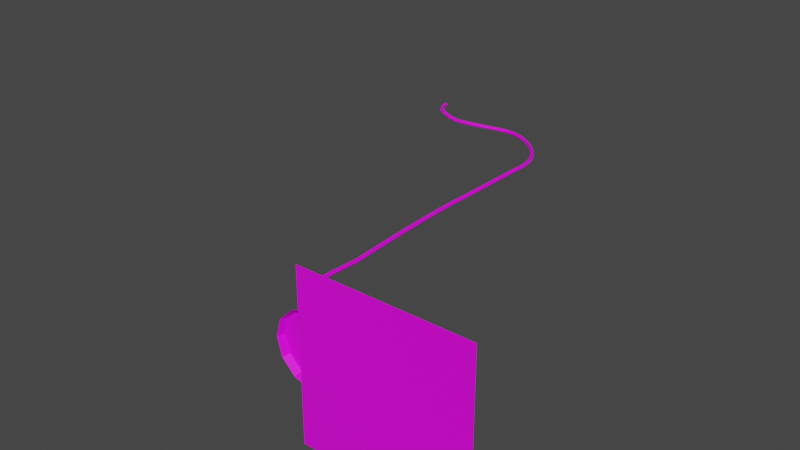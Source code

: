 # Source: SmallLifterController.blend  (saved by Blender 3.4.6; exported with 4.5.12 LTS)
import bpy
from mathutils import Matrix  # noqa: F401  (used for matrix-valued properties, if any)

bpy.ops.wm.read_factory_settings(use_empty=True)
scene = bpy.context.scene
scene.name = 'Scene'

# ---- collections
col_collection = bpy.data.collections.new('Collection'); scene.collection.children.link(col_collection)

# ---- images (referenced by path relative to the original .blend; pixels are not part of the script)
import os
ASSET_DIR = os.environ.get("B2B_ASSET_DIR", "")  # directory of the original .blend (textures are referenced by path, not embedded)
HERE = os.path.dirname(os.path.abspath(__file__))  # packed textures are extracted next to this script under _unpacked/

def load_image(name, relpath, width, height, colorspace="sRGB"):
    """Load a texture the original file referenced (path relative to the .blend, or extracted next to this script)."""
    p = next((c for c in (os.path.join(HERE, relpath), os.path.join(ASSET_DIR, relpath)) if relpath and os.path.exists(c)), "")
    if p:
        img = bpy.data.images.load(p, check_existing=True)
        img.name = name
    else:  # same state as the original file: an image datablock whose file is absent (Cycles renders it pink)
        img = bpy.data.images.new(name, width, height)
        img.source = "FILE"
        img.filepath = "//" + (relpath or name)
    img.colorspace_settings.name = colorspace
    return img
img_colorpalete_duel_32x_png_001 = load_image('colorPalete_duel-32x.png.001', 'Colors/colorPalete_duel-32x.png', 1024, 1024, 'sRGB')

# ---- materials (node trees are filled in below, after node groups)
mat_materialmap = bpy.data.materials.new('MaterialMap')
mat_materialmap.alpha_threshold = 0.0
mat_materialmap.use_transparent_shadow = False
mat_materialmap.roughness = 0.5
mat_materialmap.line_color = (0.0, 0.0, 0.0, 1.0)

# ---- node groups
ng_auto_smooth = bpy.data.node_groups.new('Auto Smooth', 'GeometryNodeTree')
_s = ng_auto_smooth.interface.new_socket(name='Geometry', in_out='OUTPUT', socket_type='NodeSocketGeometry')
_s = ng_auto_smooth.interface.new_socket(name='Geometry', in_out='INPUT', socket_type='NodeSocketGeometry')
_s = ng_auto_smooth.interface.new_socket(name='Angle', in_out='INPUT', socket_type='NodeSocketFloat')
_s.subtype = 'ANGLE'
_s.min_value = 0.0
_s.max_value = 3.142
ng_auto_smooth.is_modifier = True
_N = ng_auto_smooth.nodes; _L = ng_auto_smooth.links
n0 = _N.new('NodeGroupOutput'); n0.name = 'Group Output'; n0.location = (480, -100)
n1 = _N.new('NodeGroupInput'); n1.name = 'Group Input'; n1.location = (-420, -300)
n2 = _N.new('NodeGroupInput'); n2.name = 'Group Input.001'; n2.location = (-60, -100)
n3 = _N.new('GeometryNodeSetShadeSmooth'); n3.name = 'Set Shade Smooth'; n3.location = (120, -100)
n3.domain = 'EDGE'
n4 = _N.new('GeometryNodeSetShadeSmooth'); n4.name = 'Set Shade Smooth.001'; n4.location = (300, -100)
n5 = _N.new('GeometryNodeInputMeshEdgeAngle'); n5.name = 'Edge Angle'; n5.location = (-420, -220)
n6 = _N.new('GeometryNodeInputEdgeSmooth'); n6.name = 'Is Edge Smooth'; n6.location = (-60, -160)
n7 = _N.new('GeometryNodeInputShadeSmooth'); n7.name = 'Is Face Smooth'; n7.location = (-240, -340)
n8 = _N.new('FunctionNodeBooleanMath'); n8.name = 'Boolean Math'; n8.location = (-60, -220)
n9 = _N.new('FunctionNodeCompare'); n9.name = 'Compare'; n9.location = (-240, -180)
n9.operation = 'LESS_EQUAL'
_L.new(n5.outputs[0], n9.inputs[0])
_L.new(n4.outputs[0], n0.inputs[0])
_L.new(n1.outputs[1], n9.inputs[1])
_L.new(n9.outputs[0], n8.inputs[0])
_L.new(n7.outputs[0], n8.inputs[1])
_L.new(n2.outputs[0], n3.inputs[0])
_L.new(n6.outputs[0], n3.inputs[1])
_L.new(n3.outputs[0], n4.inputs[0])
_L.new(n8.outputs[0], n3.inputs[2])
n0.is_active_output = True

# ---- material node trees
mat_materialmap.use_nodes = True; mat_materialmap.node_tree.nodes.clear()
_N = mat_materialmap.node_tree.nodes; _L = mat_materialmap.node_tree.links
n0 = _N.new('ShaderNodeOutputMaterial'); n0.name = 'Material Output'; n0.location = (300, 300)
n1 = _N.new('ShaderNodeBsdfPrincipled'); n1.name = 'Principled BSDF'; n1.location = (10, 300)
n1.distribution = 'GGX'
n1.subsurface_method = 'RANDOM_WALK_SKIN'
n1.inputs[3].default_value = 1.45
n1.inputs[27].default_value = (0.0, 0.0, 0.0, 1.0)
n1.inputs[28].default_value = 1.0
n2 = _N.new('ShaderNodeTexImage'); n2.name = 'Image Texture'; n2.location = (-446, 282)
n2.image = img_colorpalete_duel_32x_png_001
_L.new(n1.outputs[0], n0.inputs[0])
_L.new(n2.outputs[0], n1.inputs[0])
n0.is_active_output = True

# ---- world
world_world = bpy.data.worlds.new('World'); scene.world = world_world
world_world.use_nodes = True; world_world.node_tree.nodes.clear()
_N = world_world.node_tree.nodes; _L = world_world.node_tree.links
n0 = _N.new('ShaderNodeOutputWorld'); n0.name = 'World Output'; n0.location = (300, 300)
n1 = _N.new('ShaderNodeBackground'); n1.name = 'Background'; n1.location = (10, 300)
n1.inputs[0].default_value = (0.05088, 0.05088, 0.05088, 1.0)
_L.new(n1.outputs[0], n0.inputs[0])
n0.is_active_output = True
world_world.color = (0.05088, 0.05088, 0.05088)
world_world.use_sun_shadow = False
world_world.sun_shadow_jitter_overblur = 0.0

# ---- meshes
me_cube_115 = bpy.data.meshes.new('Cube.115')
me_cube_115.from_pydata([(2.98e-08, 0.3855, 0.0), (0.03311, 0.3421, 0.03178), (0.7711, 0.3855, 0.0), (0.7174, 0.3421, 0.03178), (-2.98e-08, -0.3855, 0.0), (0.03311, -0.3421, 0.03178), (0.7711, -0.3855, 0.0), (0.7174, -0.3421, 0.03178), (0.2267, -0.08576, 0.02026), (0.2304, -0.0836, 0.02026), (0.2877, -0.1467, 0.02026), (0.2916, -0.1448, 0.02026), (0.3786, -0.171, 0.02026), (0.3752, -0.1672, 0.02026), (0.4604, -0.1491, 0.02026), (0.4588, -0.1448, 0.02026), (0.5238, -0.08576, 0.02026), (0.52, -0.0836, 0.02026), (0.5424, -2.786e-08, 0.02026), (0.5468, -1.664e-08, 0.02026), (0.208, -2.872e-08, 0.02026), (0.2037, -1.608e-08, 0.02026), (0.2304, 0.0836, 0.02026), (0.2267, 0.08576, 0.02026), (0.2916, 0.1448, 0.02026), (0.29, 0.1491, 0.02026), (0.3752, 0.1672, 0.02026), (0.3719, 0.171, 0.02026), (0.4588, 0.1448, 0.02026), (0.4628, 0.1467, 0.02026), (0.52, 0.0836, 0.02026), (0.5238, 0.08576, 0.02026), (0.5732, 5.655e-08, 0.0282), (0.5468, -1.664e-08, 0.02837), (0.5238, -0.08576, 0.02837), (0.5466, -0.09896, 0.0282), (0.4604, -0.1491, 0.02837), (0.4736, -0.172, 0.0282), (0.3786, -0.171, 0.02837), (0.3789, -0.1974, 0.0282), (0.2743, -0.1694, 0.0282), (0.2877, -0.1467, 0.02837), (0.2267, -0.08576, 0.02837), (0.2038, -0.09896, 0.0282), (0.2037, -1.608e-08, 0.02837), (0.1773, 5.953e-08, 0.0282), (0.2267, 0.08576, 0.02837), (0.2038, 0.09896, 0.0282), (0.29, 0.1491, 0.02837), (0.2769, 0.172, 0.0282), (0.3719, 0.171, 0.02837), (0.3715, 0.1974, 0.0282), (0.4762, 0.1694, 0.0282), (0.4628, 0.1467, 0.02837), (0.5466, 0.09896, 0.0282), (0.5238, 0.08576, 0.02837), (0.5466, -0.09896, 0.03176), (0.5732, 5.655e-08, 0.03176), (0.4736, -0.172, 0.03176), (0.3789, -0.1974, 0.03176), (0.2743, -0.1694, 0.03176), (0.2038, -0.09896, 0.03176), (0.1773, 5.953e-08, 0.03176), (0.2038, 0.09896, 0.03176), (0.2769, 0.172, 0.03176), (0.3715, 0.1974, 0.03176), (0.4762, 0.1694, 0.03176), (0.5466, 0.09896, 0.03176), (0.1317, 0.3421, 0.03178), (0.1317, -0.3421, 0.03178), (0.1111, -0.3855, 0.0), (0.1111, 0.3855, 0.0), (0.05463, 0.3506, 0.001688), (0.05463, 0.1741, 0.001688), (0.1102, 0.3506, 0.001688), (0.1102, 0.1741, 0.001688), (0.1102, 0.1741, 0.03669), (0.05463, 0.1741, 0.03669), (0.05463, 0.3506, 0.06134), (0.1102, 0.3506, 0.06134), (0.05463, 0.2624, 0.001688), (0.1102, 0.2624, 0.001688), (0.05463, 0.2624, 0.06134), (0.1102, 0.2624, 0.06134)], [], [(0, 1, 68, 71), (2, 3, 7, 6), (6, 7, 69, 70), (4, 5, 1, 0), (2, 6, 70, 71), (18, 17, 16, 19), (42, 41, 10, 8), (33, 55, 31, 19), (48, 46, 23, 25), (38, 36, 14, 12), (36, 34, 16, 14), (53, 50, 27, 29), (7, 39, 40, 43, 45, 47, 49, 51, 68, 69), (46, 44, 21, 23), (17, 15, 14, 16), (15, 13, 12, 14), (13, 11, 10, 12), (11, 9, 8, 10), (9, 20, 21, 8), (20, 22, 23, 21), (22, 24, 25, 23), (24, 26, 27, 25), (26, 28, 29, 27), (28, 30, 31, 29), (30, 18, 19, 31), (44, 42, 8, 21), (55, 53, 29, 31), (41, 38, 12, 10), (50, 48, 25, 27), (49, 47, 63, 64), (39, 37, 58, 59), (53, 55, 67, 66), (42, 44, 62, 61), (52, 51, 65, 66), (43, 40, 60, 61), (46, 48, 64, 63), (36, 38, 59, 58), (47, 45, 62, 63), (37, 35, 56, 58), (66, 65, 50, 53), (34, 33, 19, 16), (58, 56, 34, 36), (38, 41, 60, 59), (61, 60, 41, 42), (63, 62, 44, 46), (65, 64, 48, 50), (57, 67, 55, 33), (35, 32, 57, 56), (45, 43, 61, 62), (54, 52, 66, 67), (40, 39, 59, 60), (51, 49, 64, 65), (32, 54, 67, 57), (69, 68, 1, 5), (68, 51, 52, 54, 32, 35, 37, 39, 7, 3), (71, 70, 4, 0), (70, 69, 5, 4), (71, 68, 3, 2), (81, 80, 72, 74), (83, 79, 78, 82), (74, 72, 78, 79), (73, 75, 76, 77), (81, 74, 79, 83), (80, 73, 77, 82), (72, 80, 82, 78), (75, 81, 83, 76), (76, 83, 82, 77), (75, 73, 80, 81), (33, 34, 56, 57)])
_uv = me_cube_115.uv_layers.new(name='UVMap')
_uv.uv.foreach_set('vector', [0.002983, 0.4245, 0.002983, 0.4245, 0.003448, 0.4245, 0.003447, 0.4245, 0.002983, 0.4245, 0.002983, 0.4245, 0.006216, 0.4245, 0.006216, 0.4245, 0.002983, 0.4245, 0.002983, 0.4245, 0.005742, 0.4245, 0.005742, 0.4245, 0.002983, 0.4245, 0.002983, 0.4245, 0.006216, 0.4245, 0.006216, 0.4245, 0.8369, 0.4245, 0.8369, 0.4245, 0.1206, 0.4245, 0.1206, 0.4245, 0.004703, 0.4245, 0.004916, 0.4245, 0.004901, 0.4245, 0.004682, 0.4245, 0.3391, 0.4654, 0.3391, 0.4654, 0.3391, 0.4654, 0.3391, 0.4654, 0.339, 0.4654, 0.339, 0.4654, 0.339, 0.4654, 0.339, 0.4654, 0.3391, 0.4654, 0.3391, 0.4654, 0.3391, 0.4654, 0.3391, 0.4654, 0.339, 0.4654, 0.339, 0.4654, 0.339, 0.4654, 0.339, 0.4654, 0.339, 0.4654, 0.3391, 0.4654, 0.3391, 0.4654, 0.339, 0.4654, 0.3391, 0.4654, 0.3391, 0.4654, 0.3391, 0.4654, 0.3391, 0.4654, 0.002983, 0.4245, 0.004602, 0.4245, 0.005053, 0.4245, 0.005356, 0.4245, 0.005471, 0.4245, 0.005356, 0.4245, 0.005042, 0.4245, 0.004634, 0.4245, 0.005781, 0.4245, 0.005781, 0.4245, 0.3391, 0.4654, 0.3391, 0.4654, 0.3391, 0.4654, 0.3391, 0.4654, 0.004916, 0.4245, 0.005285, 0.4245, 0.005283, 0.4245, 0.004901, 0.4245, 0.005285, 0.4245, 0.005712, 0.4245, 0.005701, 0.4245, 0.005283, 0.4245, 0.005712, 0.4245, 0.006081, 0.4245, 0.006103, 0.4245, 0.005701, 0.4245, 0.006081, 0.4245, 0.006294, 0.4245, 0.006315, 0.4245, 0.006103, 0.4245, 0.006294, 0.4245, 0.006294, 0.4245, 0.006315, 0.4245, 0.006315, 0.4245, 0.006294, 0.4245, 0.006081, 0.4245, 0.006096, 0.4245, 0.006315, 0.4245, 0.006081, 0.4245, 0.005712, 0.4245, 0.005714, 0.4245, 0.006096, 0.4245, 0.005712, 0.4245, 0.005286, 0.4245, 0.005296, 0.4245, 0.005714, 0.4245, 0.005286, 0.4245, 0.004916, 0.4245, 0.004895, 0.4245, 0.005296, 0.4245, 0.004916, 0.4245, 0.004703, 0.4245, 0.004682, 0.4245, 0.004895, 0.4245, 0.004703, 0.4245, 0.004703, 0.4245, 0.004682, 0.4245, 0.004682, 0.4245, 0.3391, 0.4654, 0.3391, 0.4654, 0.3391, 0.4654, 0.3391, 0.4654, 0.339, 0.4654, 0.3391, 0.4654, 0.3391, 0.4654, 0.339, 0.4654, 0.339, 0.4654, 0.339, 0.4654, 0.339, 0.4654, 0.339, 0.4654, 0.3391, 0.4654, 0.3391, 0.4654, 0.3391, 0.4654, 0.3391, 0.4654, 0.3391, 0.4672, 0.339, 0.4672, 0.3389, 0.4672, 0.3389, 0.4672, 0.3391, 0.4672, 0.3391, 0.4672, 0.3389, 0.4672, 0.3389, 0.4672, 0.3391, 0.4654, 0.339, 0.4654, 0.339, 0.4672, 0.339, 0.4672, 0.3391, 0.4654, 0.3391, 0.4654, 0.3391, 0.4672, 0.3391, 0.4672, 0.339, 0.4672, 0.3391, 0.4672, 0.3389, 0.4672, 0.3389, 0.4672, 0.3392, 0.4672, 0.3392, 0.4672, 0.339, 0.4672, 0.339, 0.4672, 0.3391, 0.4654, 0.3391, 0.4654, 0.339, 0.4672, 0.3391, 0.4672, 0.339, 0.4654, 0.339, 0.4654, 0.339, 0.4672, 0.339, 0.4672, 0.3392, 0.4672, 0.3392, 0.4672, 0.339, 0.4672, 0.339, 0.4672, 0.3391, 0.4672, 0.339, 0.4672, 0.3389, 0.4672, 0.3389, 0.4672, 0.339, 0.4672, 0.339, 0.4672, 0.3391, 0.4654, 0.3391, 0.4654, 0.339, 0.4654, 0.339, 0.4654, 0.339, 0.4654, 0.339, 0.4654, 0.339, 0.4672, 0.339, 0.4672, 0.3391, 0.4654, 0.339, 0.4654, 0.339, 0.4654, 0.339, 0.4654, 0.3391, 0.4672, 0.339, 0.4672, 0.3391, 0.4672, 0.3391, 0.4672, 0.3391, 0.4654, 0.3391, 0.4654, 0.3391, 0.4672, 0.3391, 0.4672, 0.3391, 0.4654, 0.3391, 0.4654, 0.339, 0.4672, 0.339, 0.4672, 0.3391, 0.4654, 0.3391, 0.4654, 0.339, 0.4672, 0.339, 0.4672, 0.339, 0.4654, 0.339, 0.4654, 0.3392, 0.4672, 0.3392, 0.4672, 0.339, 0.4672, 0.339, 0.4672, 0.3392, 0.4672, 0.3392, 0.4672, 0.339, 0.4672, 0.339, 0.4672, 0.3392, 0.4672, 0.3392, 0.4672, 0.339, 0.4672, 0.339, 0.4672, 0.339, 0.4672, 0.3391, 0.4672, 0.3389, 0.4672, 0.3389, 0.4672, 0.3391, 0.4672, 0.3391, 0.4672, 0.3389, 0.4672, 0.3389, 0.4672, 0.3392, 0.4672, 0.3392, 0.4672, 0.339, 0.4672, 0.339, 0.4672, 0.005781, 0.4245, 0.005781, 0.4245, 0.006252, 0.4245, 0.006252, 0.4245, 0.005781, 0.4245, 0.004634, 0.4245, 0.004182, 0.4245, 0.003879, 0.4245, 0.003764, 0.4245, 0.003879, 0.4245, 0.004194, 0.4245, 0.004602, 0.4245, 0.002983, 0.4245, 0.002983, 0.4245, 0.1206, 0.4245, 0.1206, 0.4245, 0.0, 0.4245, 0.0, 0.4245, 0.005742, 0.4245, 0.005742, 0.4245, 0.006207, 0.4245, 0.006207, 0.4245, 0.003447, 0.4245, 0.003448, 0.4245, 0.006207, 0.4245, 0.006207, 0.4245, 0.004238, 0.4281, 0.004238, 0.4281, 0.003817, 0.4281, 0.003817, 0.4281, 0.004082, 0.4281, 0.004082, 0.4281, 0.003817, 0.4281, 0.003817, 0.4281, 0.004344, 0.4281, 0.004082, 0.4281, 0.004082, 0.4281, 0.004344, 0.4281, 0.004606, 0.4281, 0.004344, 0.4281, 0.004344, 0.4281, 0.004606, 0.4281, 0.004234, 0.4281, 0.003817, 0.4281, 0.003817, 0.4281, 0.004234, 0.4281, 0.0034, 0.4281, 0.002983, 0.4281, 0.002983, 0.4281, 0.0034, 0.4281, 0.003817, 0.4281, 0.0034, 0.4281, 0.0034, 0.4281, 0.003817, 0.4281, 0.00465, 0.4281, 0.004234, 0.4281, 0.004234, 0.4281, 0.00465, 0.4281, 0.004082, 0.4281, 0.004082, 0.4281, 0.003817, 0.4281, 0.003817, 0.4281, 0.00466, 0.4281, 0.00466, 0.4281, 0.004238, 0.4281, 0.004238, 0.4281, 0.339, 0.4654, 0.339, 0.4654, 0.339, 0.4672, 0.339, 0.4672])
me_cube_115.materials.append(mat_materialmap)
me_cube_115.update()
me_cube_001 = bpy.data.meshes.new('Cube.001')
me_cube_001.from_pydata([(-0.1448, -0.0836, 0.02026), (-0.0836, -0.1448, 0.02026), (-7.483e-09, -0.1672, 0.02026), (0.0836, -0.1448, 0.02026), (0.1448, -0.0836, 0.02026), (0.1672, 1.947e-09, 0.02026), (0.1567, 1.825e-09, 0.05234), (0.1357, -0.07837, 0.05234), (0.07837, -0.1357, 0.05234), (-7.015e-09, -0.1567, 0.05234), (-0.07837, -0.1357, 0.05234), (-0.1357, -0.07837, 0.05234), (-0.1567, 1.013e-09, 0.05234), (-0.1357, 0.07837, 0.05234), (-0.07837, 0.1357, 0.05234), (6.36e-09, 0.1567, 0.05234), (0.07837, 0.1357, 0.05234), (0.1357, 0.07837, 0.05234), (-0.1672, 1.08e-09, 0.02026), (-0.1448, 0.0836, 0.02026), (-0.0836, 0.1448, 0.02026), (6.785e-09, 0.1672, 0.02026), (0.0836, 0.1448, 0.02026), (0.1448, 0.0836, 0.02026)], [], [(15, 16, 22, 21), (10, 11, 0, 1), (17, 6, 5, 23), (12, 13, 19, 18), (7, 8, 3, 4), (8, 7, 6, 17, 16, 15, 14, 13, 12, 11, 10, 9), (8, 9, 2, 3), (13, 14, 20, 19), (6, 7, 4, 5), (11, 12, 18, 0), (16, 17, 23, 22), (9, 10, 1, 2), (14, 15, 21, 20)])
_uv = me_cube_001.uv_layers.new(name='UVMap')
_uv.uv.foreach_set('vector', [0.03939, 0.782, 0.0399, 0.782, 0.000545, 0.782, 0.0, 0.782, 0.03996, 0.782, 0.03944, 0.782, 0.0001044, 0.782, 0.0006533, 0.782, 0.03944, 0.782, 0.03934, 0.782, 0.0, 0.782, 0.0001044, 0.782, 0.03934, 0.782, 0.03969, 0.782, 0.0003681, 0.782, 0.0, 0.782, 0.04022, 0.782, 0.03951, 0.782, 0.0001264, 0.782, 0.0008898, 0.782, 0.005229, 0.782, 0.004882, 0.782, 0.004682, 0.782, 0.004682, 0.782, 0.004882, 0.782, 0.005229, 0.782, 0.005628, 0.782, 0.005974, 0.782, 0.006174, 0.782, 0.006174, 0.782, 0.005974, 0.782, 0.005628, 0.782, 0.03951, 0.782, 0.03939, 0.782, 0.0, 0.782, 0.0001264, 0.782, 0.04022, 0.782, 0.03951, 0.782, 0.0001264, 0.782, 0.0008903, 0.782, 0.03934, 0.782, 0.03969, 0.782, 0.0003681, 0.782, 0.0, 0.782, 0.03944, 0.782, 0.03934, 0.782, 0.0, 0.782, 0.0001044, 0.782, 0.03996, 0.782, 0.03944, 0.782, 0.0001044, 0.782, 0.0006537, 0.782, 0.03939, 0.782, 0.0399, 0.782, 0.000545, 0.782, 0.0, 0.782, 0.03951, 0.782, 0.03939, 0.782, 0.0, 0.782, 0.0001264, 0.782])
me_cube_001.materials.append(mat_materialmap)
me_cube_001.update()
me_cube_002 = bpy.data.meshes.new('Cube.002')
me_cube_002.from_pydata([(-0.7202, 2.2, 0.04018), (-0.7302, 2.199, 0.04018), (-0.7352, 2.199, 0.03151), (-0.7302, 2.199, 0.02285), (-0.7202, 2.2, 0.02285), (-0.7153, 2.201, 0.03151), (-0.7087, 2.155, 0.04018), (-0.7178, 2.151, 0.04018), (-0.7223, 2.148, 0.03151), (-0.7178, 2.151, 0.02285), (-0.7087, 2.155, 0.02285), (-0.7042, 2.157, 0.03151), (-0.6861, 2.123, 0.04018), (-0.693, 2.116, 0.04018), (-0.6964, 2.112, 0.03151), (-0.693, 2.116, 0.02285), (-0.6861, 2.123, 0.02285), (-0.6827, 2.127, 0.03151), (-0.6541, 2.103, 0.03637), (-0.6582, 2.094, 0.03637), (-0.6602, 2.089, 0.02771), (-0.6582, 2.094, 0.01905), (-0.6541, 2.103, 0.01905), (-0.6521, 2.107, 0.02771), (-0.6142, 2.092, 0.028), (-0.6158, 2.082, 0.028), (-0.6167, 2.077, 0.01934), (-0.6158, 2.082, 0.01068), (-0.6142, 2.092, 0.01068), (-0.6133, 2.097, 0.01934), (-0.5681, 2.089, 0.02018), (-0.5681, 2.079, 0.02018), (-0.5681, 2.074, 0.01151), (-0.5681, 2.079, 0.002855), (-0.5681, 2.089, 0.002855), (-0.5681, 2.094, 0.01151), (-0.5179, 2.092, 0.02018), (-0.5169, 2.082, 0.02018), (-0.5164, 2.077, 0.01151), (-0.5169, 2.082, 0.002855), (-0.5179, 2.092, 0.002855), (-0.5184, 2.097, 0.01151), (-0.4658, 2.099, 0.02018), (-0.4641, 2.089, 0.02018), (-0.4633, 2.085, 0.01151), (-0.4641, 2.089, 0.002855), (-0.4658, 2.099, 0.002855), (-0.4666, 2.104, 0.01151), (-0.4137, 2.109, 0.02018), (-0.4117, 2.099, 0.02018), (-0.4108, 2.094, 0.01151), (-0.4117, 2.099, 0.002855), (-0.4137, 2.109, 0.002855), (-0.4146, 2.114, 0.01151), (-0.3636, 2.119, 0.02018), (-0.3617, 2.11, 0.02018), (-0.3607, 2.105, 0.01151), (-0.3617, 2.11, 0.002855), (-0.3636, 2.119, 0.002855), (-0.3646, 2.124, 0.01151), (-0.3176, 2.128, 0.02018), (-0.316, 2.119, 0.02018), (-0.3151, 2.114, 0.01151), (-0.316, 2.119, 0.002855), (-0.3176, 2.128, 0.002855), (-0.3184, 2.133, 0.01151), (-0.2775, 2.134, 0.02018), (-0.2767, 2.124, 0.02018), (-0.2763, 2.119, 0.01151), (-0.2767, 2.124, 0.002855), (-0.2775, 2.134, 0.002855), (-0.2779, 2.139, 0.01151), (-0.2452, 2.135, 0.02018), (-0.246, 2.125, 0.02018), (-0.2464, 2.12, 0.01151), (-0.246, 2.125, 0.002855), (-0.2452, 2.135, 0.002855), (-0.2447, 2.14, 0.01151), (-0.2154, 2.129, 0.02018), (-0.2177, 2.12, 0.02018), (-0.2189, 2.115, 0.01151), (-0.2177, 2.12, 0.002855), (-0.2154, 2.129, 0.002855), (-0.2142, 2.134, 0.01151), (-0.1822, 2.119, 0.02018), (-0.1857, 2.109, 0.02018), (-0.1874, 2.105, 0.01151), (-0.1857, 2.109, 0.002855), (-0.1822, 2.119, 0.002855), (-0.1805, 2.124, 0.01151), (-0.1468, 2.104, 0.02018), (-0.1513, 2.095, 0.02018), (-0.1535, 2.09, 0.01151), (-0.1513, 2.095, 0.002855), (-0.1468, 2.104, 0.002855), (-0.1446, 2.108, 0.01151), (-0.1106, 2.083, 0.02018), (-0.1159, 2.075, 0.02018), (-0.1186, 2.07, 0.01151), (-0.1159, 2.075, 0.002855), (-0.1106, 2.083, 0.002855), (-0.1079, 2.087, 0.01151), (-0.07466, 2.058, 0.02018), (-0.08087, 2.05, 0.02018), (-0.08398, 2.046, 0.01151), (-0.08087, 2.05, 0.002855), (-0.07466, 2.058, 0.002855), (-0.07155, 2.062, 0.01151), (-0.04045, 2.027, 0.02018), (-0.04754, 2.02, 0.02018), (-0.05109, 2.017, 0.01151), (-0.04754, 2.02, 0.002855), (-0.04045, 2.027, 0.002855), (-0.03691, 2.031, 0.01151), (-0.009276, 1.992, 0.02018), (-0.01722, 1.986, 0.02018), (-0.02119, 1.983, 0.01151), (-0.01722, 1.986, 0.002855), (-0.009276, 1.992, 0.002855), (-0.005305, 1.995, 0.01151), (0.01753, 1.951, 0.02018), (0.008801, 1.947, 0.02018), (0.004434, 1.944, 0.01151), (0.008801, 1.947, 0.002855), (0.01753, 1.951, 0.002855), (0.0219, 1.954, 0.01151), (0.03862, 1.906, 0.02018), (0.02923, 1.902, 0.02018), (0.02453, 1.901, 0.01151), (0.02923, 1.902, 0.002855), (0.03862, 1.906, 0.002855), (0.04331, 1.908, 0.01151), (0.05262, 1.855, 0.02018), (0.04279, 1.853, 0.02018), (0.03787, 1.852, 0.01151), (0.04279, 1.853, 0.002855), (0.05262, 1.855, 0.002855), (0.05753, 1.856, 0.01151), (0.05818, 1.799, 0.02018), (0.04818, 1.799, 0.02018), (0.04318, 1.799, 0.01151), (0.04818, 1.799, 0.002855), (0.05818, 1.799, 0.002855), (0.06318, 1.8, 0.01151), (0.05401, 1.739, 0.02018), (0.04405, 1.74, 0.02018), (0.03906, 1.74, 0.01151), (0.04405, 1.74, 0.002855), (0.05401, 1.739, 0.002855), (0.05899, 1.739, 0.01151), (0.04678, 1.358, 0.02018), (0.0368, 1.359, 0.02018), (0.03181, 1.36, 0.01151), (0.0368, 1.359, 0.002855), (0.04678, 1.358, 0.002855), (0.05177, 1.358, 0.01151), (0.04345, 1.266, 0.02018), (0.03345, 1.266, 0.02018), (0.02845, 1.266, 0.01151), (0.03345, 1.266, 0.002855), (0.04345, 1.266, 0.002855), (0.04845, 1.266, 0.01151), (0.04339, 1.158, 0.02018), (0.03339, 1.158, 0.02018), (0.02839, 1.158, 0.01151), (0.03339, 1.158, 0.002855), (0.04339, 1.158, 0.002855), (0.04838, 1.158, 0.01151), (0.04597, 1.041, 0.02018), (0.03598, 1.041, 0.02018), (0.03098, 1.041, 0.01151), (0.03598, 1.041, 0.002855), (0.04597, 1.041, 0.002855), (0.05097, 1.042, 0.01151), (0.05059, 0.9197, 0.02018), (0.0406, 0.9193, 0.02018), (0.03561, 0.9191, 0.01151), (0.0406, 0.9193, 0.002855), (0.05059, 0.9197, 0.002855), (0.05559, 0.92, 0.01151), (0.05662, 0.7984, 0.02018), (0.04664, 0.7978, 0.02018), (0.04164, 0.7976, 0.01151), (0.04664, 0.7978, 0.002855), (0.05662, 0.7984, 0.002855), (0.06161, 0.7986, 0.01151), (0.06343, 0.6822, 0.02018), (0.05345, 0.6815, 0.02018), (0.04846, 0.6812, 0.01151), (0.05345, 0.6815, 0.002855), (0.06343, 0.6822, 0.002855), (0.06842, 0.6825, 0.01151), (0.0704, 0.5761, 0.02018), (0.06042, 0.5754, 0.02018), (0.05544, 0.575, 0.01151), (0.06042, 0.5754, 0.002855), (0.0704, 0.5761, 0.002855), (0.07539, 0.5764, 0.01151), (0.07691, 0.485, 0.02908), (0.06693, 0.4842, 0.02908), (0.06195, 0.4839, 0.02042), (0.06693, 0.4842, 0.01176), (0.07691, 0.485, 0.01176), (0.08189, 0.4854, 0.02042), (0.08233, 0.4138, 0.03726), (0.07236, 0.4131, 0.03726), (0.06737, 0.4127, 0.0286), (0.07236, 0.4131, 0.01994), (0.08233, 0.4138, 0.01994), (0.08731, 0.4142, 0.0286), (0.08603, 0.3676, 0.04018), (0.07607, 0.3667, 0.04018), (0.07108, 0.3663, 0.03151), (0.07607, 0.3667, 0.02285), (0.08603, 0.3676, 0.02285), (0.09102, 0.368, 0.03151), (0.08741, 0.351, 0.04018), (0.07744, 0.3502, 0.04018), (0.07246, 0.3498, 0.03151), (0.07744, 0.3502, 0.02285), (0.08741, 0.351, 0.02285), (0.09239, 0.3515, 0.03151)], [], [(0, 6, 11, 5), (1, 7, 6, 0), (2, 8, 7, 1), (3, 9, 8, 2), (4, 10, 9, 3), (5, 11, 10, 4), (6, 12, 17, 11), (7, 13, 12, 6), (8, 14, 13, 7), (9, 15, 14, 8), (10, 16, 15, 9), (11, 17, 16, 10), (12, 18, 23, 17), (13, 19, 18, 12), (14, 20, 19, 13), (15, 21, 20, 14), (16, 22, 21, 15), (17, 23, 22, 16), (18, 24, 29, 23), (19, 25, 24, 18), (20, 26, 25, 19), (21, 27, 26, 20), (22, 28, 27, 21), (23, 29, 28, 22), (24, 30, 35, 29), (25, 31, 30, 24), (26, 32, 31, 25), (27, 33, 32, 26), (28, 34, 33, 27), (29, 35, 34, 28), (30, 36, 41, 35), (31, 37, 36, 30), (32, 38, 37, 31), (33, 39, 38, 32), (34, 40, 39, 33), (35, 41, 40, 34), (36, 42, 47, 41), (37, 43, 42, 36), (38, 44, 43, 37), (39, 45, 44, 38), (40, 46, 45, 39), (41, 47, 46, 40), (42, 48, 53, 47), (43, 49, 48, 42), (44, 50, 49, 43), (45, 51, 50, 44), (46, 52, 51, 45), (47, 53, 52, 46), (48, 54, 59, 53), (49, 55, 54, 48), (50, 56, 55, 49), (51, 57, 56, 50), (52, 58, 57, 51), (53, 59, 58, 52), (54, 60, 65, 59), (55, 61, 60, 54), (56, 62, 61, 55), (57, 63, 62, 56), (58, 64, 63, 57), (59, 65, 64, 58), (60, 66, 71, 65), (61, 67, 66, 60), (62, 68, 67, 61), (63, 69, 68, 62), (64, 70, 69, 63), (65, 71, 70, 64), (66, 72, 77, 71), (67, 73, 72, 66), (68, 74, 73, 67), (69, 75, 74, 68), (70, 76, 75, 69), (71, 77, 76, 70), (72, 78, 83, 77), (73, 79, 78, 72), (74, 80, 79, 73), (75, 81, 80, 74), (76, 82, 81, 75), (77, 83, 82, 76), (78, 84, 89, 83), (79, 85, 84, 78), (80, 86, 85, 79), (81, 87, 86, 80), (82, 88, 87, 81), (83, 89, 88, 82), (84, 90, 95, 89), (85, 91, 90, 84), (86, 92, 91, 85), (87, 93, 92, 86), (88, 94, 93, 87), (89, 95, 94, 88), (90, 96, 101, 95), (91, 97, 96, 90), (92, 98, 97, 91), (93, 99, 98, 92), (94, 100, 99, 93), (95, 101, 100, 94), (96, 102, 107, 101), (97, 103, 102, 96), (98, 104, 103, 97), (99, 105, 104, 98), (100, 106, 105, 99), (101, 107, 106, 100), (102, 108, 113, 107), (103, 109, 108, 102), (104, 110, 109, 103), (105, 111, 110, 104), (106, 112, 111, 105), (107, 113, 112, 106), (108, 114, 119, 113), (109, 115, 114, 108), (110, 116, 115, 109), (111, 117, 116, 110), (112, 118, 117, 111), (113, 119, 118, 112), (114, 120, 125, 119), (115, 121, 120, 114), (116, 122, 121, 115), (117, 123, 122, 116), (118, 124, 123, 117), (119, 125, 124, 118), (120, 126, 131, 125), (121, 127, 126, 120), (122, 128, 127, 121), (123, 129, 128, 122), (124, 130, 129, 123), (125, 131, 130, 124), (126, 132, 137, 131), (127, 133, 132, 126), (128, 134, 133, 127), (129, 135, 134, 128), (130, 136, 135, 129), (131, 137, 136, 130), (132, 138, 143, 137), (133, 139, 138, 132), (134, 140, 139, 133), (135, 141, 140, 134), (136, 142, 141, 135), (137, 143, 142, 136), (138, 144, 149, 143), (139, 145, 144, 138), (140, 146, 145, 139), (141, 147, 146, 140), (142, 148, 147, 141), (143, 149, 148, 142), (144, 150, 155, 149), (145, 151, 150, 144), (146, 152, 151, 145), (147, 153, 152, 146), (148, 154, 153, 147), (149, 155, 154, 148), (150, 156, 161, 155), (151, 157, 156, 150), (152, 158, 157, 151), (153, 159, 158, 152), (154, 160, 159, 153), (155, 161, 160, 154), (156, 162, 167, 161), (157, 163, 162, 156), (158, 164, 163, 157), (159, 165, 164, 158), (160, 166, 165, 159), (161, 167, 166, 160), (162, 168, 173, 167), (163, 169, 168, 162), (164, 170, 169, 163), (165, 171, 170, 164), (166, 172, 171, 165), (167, 173, 172, 166), (168, 174, 179, 173), (169, 175, 174, 168), (170, 176, 175, 169), (171, 177, 176, 170), (172, 178, 177, 171), (173, 179, 178, 172), (174, 180, 185, 179), (175, 181, 180, 174), (176, 182, 181, 175), (177, 183, 182, 176), (178, 184, 183, 177), (179, 185, 184, 178), (180, 186, 191, 185), (181, 187, 186, 180), (182, 188, 187, 181), (183, 189, 188, 182), (184, 190, 189, 183), (185, 191, 190, 184), (186, 192, 197, 191), (187, 193, 192, 186), (188, 194, 193, 187), (189, 195, 194, 188), (190, 196, 195, 189), (191, 197, 196, 190), (192, 198, 203, 197), (193, 199, 198, 192), (194, 200, 199, 193), (195, 201, 200, 194), (196, 202, 201, 195), (197, 203, 202, 196), (198, 204, 209, 203), (199, 205, 204, 198), (200, 206, 205, 199), (201, 207, 206, 200), (202, 208, 207, 201), (203, 209, 208, 202), (204, 210, 215, 209), (205, 211, 210, 204), (206, 212, 211, 205), (207, 213, 212, 206), (208, 214, 213, 207), (209, 215, 214, 208), (210, 216, 221, 215), (211, 217, 216, 210), (212, 218, 217, 211), (213, 219, 218, 212), (214, 220, 219, 213), (215, 221, 220, 214)])
_uv = me_cube_002.uv_layers.new(name='UVMap')
_uv.uv.foreach_set('vector', [0.07648, 0.9935, 0.07652, 0.9935, 0.08554, 0.9935, 0.0855, 0.9935, 0.07895, 0.9935, 0.07901, 0.9935, 0.07896, 0.9935, 0.07891, 0.9935, 0.08541, 0.9935, 0.08546, 0.9935, 0.09447, 0.9935, 0.09442, 0.9935, 0.07648, 0.9935, 0.07653, 0.9935, 0.08546, 0.9935, 0.08541, 0.9935, 0.0868, 0.9935, 0.09871, 0.9935, 0.08933, 0.9935, 0.07648, 0.9935, 0.0855, 0.9935, 0.08554, 0.9935, 0.09447, 0.9935, 0.09442, 0.9935, 0.07652, 0.9935, 0.07668, 0.9935, 0.08569, 0.9935, 0.08554, 0.9935, 0.07901, 0.9935, 0.07898, 0.9935, 0.07894, 0.9935, 0.07896, 0.9935, 0.08546, 0.9935, 0.08564, 0.9935, 0.09464, 0.9935, 0.09447, 0.9935, 0.07653, 0.9935, 0.0767, 0.9935, 0.08564, 0.9935, 0.08546, 0.9935, 0.09871, 0.9935, 0.1221, 0.9935, 0.115, 0.9935, 0.08933, 0.9935, 0.08554, 0.9935, 0.08569, 0.9935, 0.09463, 0.9935, 0.09447, 0.9935, 0.07861, 0.9935, 0.07828, 0.9935, 0.08731, 0.9935, 0.08762, 0.9935, 0.07898, 0.9935, 0.07889, 0.9935, 0.07885, 0.9935, 0.07894, 0.9935, 0.08549, 0.9935, 0.08586, 0.9935, 0.07684, 0.9935, 0.07648, 0.9935, 0.09442, 0.9935, 0.09478, 0.9935, 0.08586, 0.9935, 0.08549, 0.9935, 0.1221, 0.9935, 0.1553, 0.9935, 0.1511, 0.9935, 0.115, 0.9935, 0.08762, 0.9935, 0.08731, 0.9935, 0.09623, 0.9935, 0.09655, 0.9935, 0.07828, 0.9935, 0.07806, 0.9935, 0.08709, 0.9935, 0.08731, 0.9935, 0.07889, 0.9935, 0.07874, 0.9935, 0.07872, 0.9935, 0.07885, 0.9935, 0.08586, 0.9935, 0.08611, 0.9935, 0.07707, 0.9935, 0.07684, 0.9935, 0.09478, 0.9935, 0.09502, 0.9935, 0.08611, 0.9935, 0.08586, 0.9935, 0.1553, 0.9935, 0.1967, 0.9935, 0.1949, 0.9935, 0.1511, 0.9935, 0.08731, 0.9935, 0.08709, 0.9935, 0.096, 0.9935, 0.09623, 0.9935, 0.07806, 0.9935, 0.07792, 0.9935, 0.08696, 0.9935, 0.08709, 0.9935, 0.07874, 0.9935, 0.07856, 0.9935, 0.07854, 0.9935, 0.07872, 0.9935, 0.08611, 0.9935, 0.08625, 0.9935, 0.07722, 0.9935, 0.07707, 0.9935, 0.09502, 0.9935, 0.09516, 0.9935, 0.08625, 0.9935, 0.08611, 0.9935, 0.1967, 0.9935, 0.2444, 0.9935, 0.2444, 0.9935, 0.1949, 0.9935, 0.08709, 0.9935, 0.08696, 0.9935, 0.09587, 0.9935, 0.096, 0.9935, 0.07792, 0.9935, 0.07786, 0.9935, 0.08689, 0.9935, 0.08696, 0.9935, 0.07856, 0.9935, 0.07835, 0.9935, 0.07833, 0.9935, 0.07854, 0.9935, 0.08625, 0.9935, 0.08632, 0.9935, 0.07729, 0.9935, 0.07722, 0.9935, 0.09516, 0.9935, 0.09523, 0.9935, 0.08632, 0.9935, 0.08625, 0.9935, 0.2444, 0.9935, 0.2964, 0.9935, 0.2974, 0.9935, 0.2444, 0.9935, 0.08696, 0.9935, 0.08689, 0.9935, 0.0958, 0.9935, 0.09587, 0.9935, 0.07786, 0.9935, 0.07784, 0.9935, 0.08688, 0.9935, 0.08689, 0.9935, 0.07835, 0.9935, 0.07812, 0.9935, 0.07811, 0.9935, 0.07833, 0.9935, 0.08632, 0.9935, 0.08634, 0.9935, 0.0773, 0.9935, 0.07729, 0.9935, 0.09523, 0.9935, 0.09524, 0.9935, 0.08634, 0.9935, 0.08632, 0.9935, 0.2964, 0.9935, 0.3504, 0.9935, 0.3521, 0.9935, 0.2974, 0.9935, 0.08689, 0.9935, 0.08688, 0.9935, 0.09578, 0.9935, 0.0958, 0.9935, 0.07784, 0.9935, 0.07785, 0.9935, 0.08689, 0.9935, 0.08688, 0.9935, 0.07812, 0.9935, 0.07789, 0.9935, 0.07788, 0.9935, 0.07811, 0.9935, 0.08634, 0.9935, 0.08633, 0.9935, 0.07729, 0.9935, 0.0773, 0.9935, 0.09524, 0.9935, 0.09523, 0.9935, 0.08633, 0.9935, 0.08634, 0.9935, 0.3504, 0.9935, 0.4044, 0.9935, 0.4064, 0.9935, 0.3521, 0.9935, 0.08688, 0.9935, 0.08689, 0.9935, 0.0958, 0.9935, 0.09578, 0.9935, 0.07785, 0.9935, 0.07788, 0.9935, 0.08691, 0.9935, 0.08689, 0.9935, 0.07789, 0.9935, 0.07767, 0.9935, 0.07765, 0.9935, 0.07788, 0.9935, 0.08633, 0.9935, 0.0863, 0.9935, 0.07726, 0.9935, 0.07729, 0.9935, 0.09523, 0.9935, 0.09521, 0.9935, 0.0863, 0.9935, 0.08633, 0.9935, 0.4044, 0.9935, 0.4562, 0.9935, 0.4583, 0.9935, 0.4064, 0.9935, 0.08689, 0.9935, 0.08691, 0.9935, 0.09582, 0.9935, 0.0958, 0.9935, 0.07788, 0.9935, 0.07789, 0.9935, 0.08693, 0.9935, 0.08691, 0.9935, 0.07767, 0.9935, 0.07746, 0.9935, 0.07745, 0.9935, 0.07765, 0.9935, 0.0863, 0.9935, 0.08628, 0.9935, 0.07725, 0.9935, 0.07726, 0.9935, 0.09521, 0.9935, 0.09519, 0.9935, 0.08628, 0.9935, 0.0863, 0.9935, 0.4562, 0.9935, 0.5039, 0.9935, 0.5056, 0.9935, 0.4583, 0.9935, 0.08691, 0.9935, 0.08693, 0.9935, 0.09584, 0.9935, 0.09582, 0.9935, 0.07789, 0.9935, 0.07788, 0.9935, 0.08692, 0.9935, 0.08693, 0.9935, 0.07746, 0.9935, 0.07729, 0.9935, 0.07728, 0.9935, 0.07745, 0.9935, 0.08628, 0.9935, 0.0863, 0.9935, 0.07726, 0.9935, 0.07725, 0.9935, 0.09519, 0.9935, 0.0952, 0.9935, 0.0863, 0.9935, 0.08628, 0.9935, 0.5039, 0.9935, 0.5455, 0.9935, 0.5463, 0.9935, 0.5056, 0.9935, 0.08693, 0.9935, 0.08692, 0.9935, 0.09582, 0.9935, 0.09584, 0.9935, 0.07788, 0.9935, 0.07782, 0.9935, 0.08685, 0.9935, 0.08692, 0.9935, 0.07729, 0.9935, 0.07717, 0.9935, 0.07714, 0.9935, 0.07728, 0.9935, 0.0863, 0.9935, 0.08635, 0.9935, 0.07732, 0.9935, 0.07726, 0.9935, 0.0952, 0.9935, 0.09526, 0.9935, 0.08635, 0.9935, 0.0863, 0.9935, 0.5455, 0.9935, 0.5789, 0.9935, 0.5781, 0.9935, 0.5463, 0.9935, 0.08692, 0.9935, 0.08685, 0.9935, 0.09576, 0.9935, 0.09582, 0.9935, 0.07782, 0.9935, 0.07769, 0.9935, 0.08672, 0.9935, 0.08685, 0.9935, 0.07717, 0.9935, 0.07707, 0.9935, 0.07704, 0.9935, 0.07714, 0.9935, 0.08635, 0.9935, 0.08648, 0.9935, 0.07745, 0.9935, 0.07732, 0.9935, 0.09526, 0.9935, 0.09539, 0.9935, 0.08648, 0.9935, 0.08635, 0.9935, 0.5789, 0.9935, 0.6098, 0.9935, 0.6074, 0.9935, 0.5781, 0.9935, 0.08685, 0.9935, 0.08672, 0.9935, 0.09563, 0.9935, 0.09576, 0.9935, 0.07769, 0.9935, 0.07748, 0.9935, 0.08651, 0.9935, 0.08672, 0.9935, 0.07707, 0.9935, 0.07696, 0.9935, 0.07693, 0.9935, 0.07704, 0.9935, 0.08648, 0.9935, 0.08667, 0.9935, 0.07764, 0.9935, 0.07745, 0.9935, 0.09539, 0.9935, 0.09558, 0.9935, 0.08667, 0.9935, 0.08648, 0.9935, 0.6098, 0.9935, 0.6442, 0.9935, 0.6406, 0.9935, 0.6074, 0.9935, 0.08672, 0.9935, 0.08651, 0.9935, 0.09543, 0.9935, 0.09563, 0.9935, 0.07748, 0.9935, 0.07721, 0.9935, 0.08624, 0.9935, 0.08651, 0.9935, 0.07696, 0.9935, 0.07685, 0.9935, 0.07682, 0.9935, 0.07693, 0.9935, 0.08667, 0.9935, 0.08693, 0.9935, 0.0779, 0.9935, 0.07764, 0.9935, 0.09558, 0.9935, 0.09585, 0.9935, 0.08693, 0.9935, 0.08667, 0.9935, 0.6442, 0.9935, 0.6808, 0.9935, 0.6762, 0.9935, 0.6406, 0.9935, 0.08651, 0.9935, 0.08624, 0.9935, 0.09516, 0.9935, 0.09543, 0.9935, 0.07721, 0.9935, 0.07688, 0.9935, 0.0859, 0.9935, 0.08624, 0.9935, 0.07685, 0.9935, 0.07675, 0.9935, 0.07671, 0.9935, 0.07682, 0.9935, 0.08693, 0.9935, 0.08725, 0.9935, 0.07823, 0.9935, 0.0779, 0.9935, 0.09585, 0.9935, 0.09617, 0.9935, 0.08725, 0.9935, 0.08693, 0.9935, 0.6808, 0.9935, 0.7184, 0.9935, 0.7129, 0.9935, 0.6762, 0.9935, 0.08624, 0.9935, 0.0859, 0.9935, 0.09482, 0.9935, 0.09516, 0.9935, 0.07688, 0.9935, 0.07648, 0.9935, 0.0855, 0.9935, 0.0859, 0.9935, 0.07675, 0.9935, 0.07667, 0.9935, 0.07662, 0.9935, 0.07671, 0.9935, 0.08725, 0.9935, 0.08763, 0.9935, 0.07862, 0.9935, 0.07823, 0.9935, 0.09617, 0.9935, 0.09656, 0.9935, 0.08763, 0.9935, 0.08725, 0.9935, 0.7184, 0.9935, 0.7556, 0.9935, 0.7491, 0.9935, 0.7129, 0.9935, 0.0859, 0.9935, 0.0855, 0.9935, 0.09442, 0.9935, 0.09482, 0.9935, 0.09529, 0.9935, 0.09503, 0.9935, 0.08602, 0.9935, 0.08629, 0.9935, 0.07667, 0.9935, 0.0766, 0.9935, 0.07655, 0.9935, 0.07662, 0.9935, 0.08214, 0.9935, 0.082, 0.9935, 0.08201, 0.9935, 0.08215, 0.9935, 0.08215, 0.9935, 0.08201, 0.9935, 0.082, 0.9935, 0.08214, 0.9935, 0.7556, 0.9935, 0.791, 0.9935, 0.7837, 0.9935, 0.7491, 0.9935, 0.08629, 0.9935, 0.08602, 0.9935, 0.07708, 0.9935, 0.07735, 0.9935, 0.09503, 0.9935, 0.09479, 0.9935, 0.08578, 0.9935, 0.08602, 0.9935, 0.0766, 0.9935, 0.07655, 0.9935, 0.0765, 0.9935, 0.07655, 0.9935, 0.082, 0.9935, 0.08185, 0.9935, 0.08186, 0.9935, 0.08201, 0.9935, 0.08201, 0.9935, 0.08186, 0.9935, 0.08185, 0.9935, 0.082, 0.9935, 0.791, 0.9935, 0.8233, 0.9935, 0.8151, 0.9935, 0.7837, 0.9935, 0.08602, 0.9935, 0.08578, 0.9935, 0.07685, 0.9935, 0.07708, 0.9935, 0.09479, 0.9935, 0.09461, 0.9935, 0.0856, 0.9935, 0.08578, 0.9935, 0.07655, 0.9935, 0.07653, 0.9935, 0.07648, 0.9935, 0.0765, 0.9935, 0.08185, 0.9935, 0.08167, 0.9935, 0.08168, 0.9935, 0.08186, 0.9935, 0.08186, 0.9935, 0.08168, 0.9935, 0.08167, 0.9935, 0.08185, 0.9935, 0.8233, 0.9935, 0.8511, 0.9935, 0.842, 0.9935, 0.8151, 0.9935, 0.08578, 0.9935, 0.0856, 0.9935, 0.07667, 0.9935, 0.07685, 0.9935, 0.09461, 0.9935, 0.09448, 0.9935, 0.08547, 0.9935, 0.0856, 0.9935, 0.07653, 0.9935, 0.07654, 0.9935, 0.07649, 0.9935, 0.07648, 0.9935, 0.08167, 0.9935, 0.08149, 0.9935, 0.08149, 0.9935, 0.08168, 0.9935, 0.08168, 0.9935, 0.08149, 0.9935, 0.08149, 0.9935, 0.08167, 0.9935, 0.8511, 0.9935, 0.8729, 0.9935, 0.8632, 0.9935, 0.842, 0.9935, 0.0856, 0.9935, 0.08547, 0.9935, 0.07654, 0.9935, 0.07667, 0.9935, 0.09448, 0.9935, 0.09442, 0.9935, 0.08541, 0.9935, 0.08547, 0.9935, 0.07654, 0.9935, 0.07659, 0.9935, 0.07655, 0.9935, 0.07649, 0.9935, 0.08149, 0.9935, 0.08129, 0.9935, 0.08129, 0.9935, 0.08149, 0.9935, 0.08149, 0.9935, 0.08129, 0.9935, 0.08129, 0.9935, 0.08149, 0.9935, 0.8729, 0.9935, 0.8874, 0.9935, 0.8772, 0.9935, 0.8632, 0.9935, 0.08547, 0.9935, 0.08541, 0.9935, 0.07648, 0.9935, 0.07654, 0.9935, 0.09442, 0.9935, 0.09445, 0.9935, 0.08543, 0.9935, 0.08541, 0.9935, 0.07659, 0.9935, 0.07668, 0.9935, 0.07664, 0.9935, 0.07655, 0.9935, 0.08129, 0.9935, 0.08107, 0.9935, 0.08107, 0.9935, 0.08129, 0.9935, 0.08129, 0.9935, 0.08107, 0.9935, 0.08107, 0.9935, 0.08129, 0.9935, 0.8874, 0.9935, 0.8932, 0.9935, 0.8828, 0.9935, 0.8772, 0.9935, 0.08541, 0.9935, 0.08543, 0.9935, 0.07651, 0.9935, 0.07648, 0.9935, 0.09445, 0.9935, 0.09457, 0.9935, 0.08555, 0.9935, 0.08543, 0.9935, 0.07668, 0.9935, 0.07683, 0.9935, 0.07679, 0.9935, 0.07664, 0.9935, 0.08107, 0.9935, 0.08084, 0.9935, 0.08083, 0.9935, 0.08107, 0.9935, 0.08107, 0.9935, 0.08083, 0.9935, 0.08084, 0.9935, 0.08107, 0.9935, 0.8932, 0.9935, 0.8889, 0.9935, 0.8786, 0.9935, 0.8828, 0.9935, 0.08543, 0.9935, 0.08555, 0.9935, 0.07662, 0.9935, 0.07651, 0.9935, 0.09457, 0.9935, 0.09473, 0.9935, 0.08571, 0.9935, 0.08555, 0.9935, 0.07683, 0.9935, 0.07701, 0.9935, 0.07697, 0.9935, 0.07679, 0.9935, 0.08084, 0.9935, 0.08055, 0.9935, 0.08054, 0.9935, 0.08083, 0.9935, 0.08083, 0.9935, 0.08054, 0.9935, 0.08055, 0.9935, 0.08084, 0.9935, 0.8889, 0.9935, 0.8814, 0.9935, 0.8711, 0.9935, 0.8786, 0.9935, 0.08555, 0.9935, 0.08571, 0.9935, 0.07679, 0.9935, 0.07662, 0.9935, 0.09473, 0.9935, 0.09488, 0.9935, 0.08587, 0.9935, 0.08571, 0.9935, 0.07701, 0.9935, 0.07723, 0.9935, 0.07719, 0.9935, 0.07697, 0.9935, 0.08055, 0.9935, 0.08018, 0.9935, 0.08017, 0.9935, 0.08054, 0.9935, 0.08054, 0.9935, 0.08017, 0.9935, 0.08018, 0.9935, 0.08055, 0.9935, 0.8814, 0.9935, 0.8779, 0.9935, 0.8676, 0.9935, 0.8711, 0.9935, 0.08571, 0.9935, 0.08587, 0.9935, 0.07694, 0.9935, 0.07679, 0.9935, 0.09488, 0.9935, 0.09503, 0.9935, 0.08601, 0.9935, 0.08587, 0.9935, 0.07723, 0.9935, 0.07746, 0.9935, 0.07742, 0.9935, 0.07719, 0.9935, 0.08018, 0.9935, 0.07974, 0.9935, 0.07974, 0.9935, 0.08017, 0.9935, 0.08017, 0.9935, 0.07974, 0.9935, 0.07974, 0.9935, 0.08018, 0.9935, 0.8779, 0.9935, 0.8779, 0.9935, 0.8675, 0.9935, 0.8676, 0.9935, 0.08587, 0.9935, 0.08601, 0.9935, 0.07708, 0.9935, 0.07694, 0.9935, 0.09503, 0.9935, 0.09516, 0.9935, 0.08614, 0.9935, 0.08601, 0.9935, 0.07746, 0.9935, 0.0777, 0.9935, 0.07766, 0.9935, 0.07742, 0.9935, 0.07974, 0.9935, 0.07927, 0.9935, 0.07927, 0.9935, 0.07974, 0.9935, 0.07974, 0.9935, 0.07927, 0.9935, 0.07927, 0.9935, 0.07974, 0.9935, 0.8779, 0.9935, 0.8806, 0.9935, 0.8702, 0.9935, 0.8675, 0.9935, 0.08601, 0.9935, 0.08614, 0.9935, 0.07722, 0.9935, 0.07708, 0.9935, 0.09516, 0.9935, 0.09528, 0.9935, 0.08627, 0.9935, 0.08614, 0.9935, 0.0777, 0.9935, 0.07794, 0.9935, 0.0779, 0.9935, 0.07766, 0.9935, 0.07927, 0.9935, 0.07878, 0.9935, 0.07878, 0.9935, 0.07927, 0.9935, 0.07927, 0.9935, 0.07878, 0.9935, 0.07878, 0.9935, 0.07927, 0.9935, 0.8806, 0.9935, 0.8854, 0.9935, 0.875, 0.9935, 0.8702, 0.9935, 0.08614, 0.9935, 0.08627, 0.9935, 0.07734, 0.9935, 0.07722, 0.9935, 0.09528, 0.9935, 0.09539, 0.9935, 0.08637, 0.9935, 0.08627, 0.9935, 0.07794, 0.9935, 0.07817, 0.9935, 0.07813, 0.9935, 0.0779, 0.9935, 0.07878, 0.9935, 0.07829, 0.9935, 0.07829, 0.9935, 0.07878, 0.9935, 0.07878, 0.9935, 0.07829, 0.9935, 0.07829, 0.9935, 0.07878, 0.9935, 0.8854, 0.9935, 0.8916, 0.9935, 0.8813, 0.9935, 0.875, 0.9935, 0.08627, 0.9935, 0.08637, 0.9935, 0.07745, 0.9935, 0.07734, 0.9935, 0.09539, 0.9935, 0.09549, 0.9935, 0.08647, 0.9935, 0.08637, 0.9935, 0.07817, 0.9935, 0.0784, 0.9935, 0.07835, 0.9935, 0.07813, 0.9935, 0.07829, 0.9935, 0.07782, 0.9935, 0.07782, 0.9935, 0.07829, 0.9935, 0.07829, 0.9935, 0.07782, 0.9935, 0.07782, 0.9935, 0.07829, 0.9935, 0.8916, 0.9935, 0.8987, 0.9935, 0.8883, 0.9935, 0.8813, 0.9935, 0.08637, 0.9935, 0.08647, 0.9935, 0.07754, 0.9935, 0.07745, 0.9935, 0.09549, 0.9935, 0.09557, 0.9935, 0.08655, 0.9935, 0.08647, 0.9935, 0.0784, 0.9935, 0.07859, 0.9935, 0.07855, 0.9935, 0.07835, 0.9935, 0.07782, 0.9935, 0.07739, 0.9935, 0.07739, 0.9935, 0.07782, 0.9935, 0.07782, 0.9935, 0.07739, 0.9935, 0.07739, 0.9935, 0.07782, 0.9935, 0.8987, 0.9935, 0.9059, 0.9935, 0.8955, 0.9935, 0.8883, 0.9935, 0.08647, 0.9935, 0.08655, 0.9935, 0.07762, 0.9935, 0.07754, 0.9935, 0.09557, 0.9935, 0.09563, 0.9935, 0.08661, 0.9935, 0.08655, 0.9935, 0.07859, 0.9935, 0.07876, 0.9935, 0.07872, 0.9935, 0.07855, 0.9935, 0.07739, 0.9935, 0.07703, 0.9935, 0.07702, 0.9935, 0.07739, 0.9935, 0.07739, 0.9935, 0.07702, 0.9935, 0.07703, 0.9935, 0.07739, 0.9935, 0.9059, 0.9935, 0.9126, 0.9935, 0.9023, 0.9935, 0.8955, 0.9935, 0.08655, 0.9935, 0.08661, 0.9935, 0.07769, 0.9935, 0.07762, 0.9935, 0.09563, 0.9935, 0.09568, 0.9935, 0.08666, 0.9935, 0.08661, 0.9935, 0.07876, 0.9935, 0.07889, 0.9935, 0.07885, 0.9935, 0.07872, 0.9935, 0.07703, 0.9935, 0.07674, 0.9935, 0.07674, 0.9935, 0.07702, 0.9935, 0.07702, 0.9935, 0.07674, 0.9935, 0.07674, 0.9935, 0.07703, 0.9935, 0.9126, 0.9935, 0.9182, 0.9935, 0.9079, 0.9935, 0.9023, 0.9935, 0.08661, 0.9935, 0.08666, 0.9935, 0.07773, 0.9935, 0.07769, 0.9935, 0.09568, 0.9935, 0.0957, 0.9935, 0.08669, 0.9935, 0.08666, 0.9935, 0.07889, 0.9935, 0.07898, 0.9935, 0.07894, 0.9935, 0.07885, 0.9935, 0.07674, 0.9935, 0.07655, 0.9935, 0.07655, 0.9935, 0.07674, 0.9935, 0.07674, 0.9935, 0.07655, 0.9935, 0.07655, 0.9935, 0.07674, 0.9935, 0.9182, 0.9935, 0.9221, 0.9935, 0.9118, 0.9935, 0.9079, 0.9935, 0.08666, 0.9935, 0.08669, 0.9935, 0.07776, 0.9935, 0.07773, 0.9935, 0.0957, 0.9935, 0.09571, 0.9935, 0.0867, 0.9935, 0.08669, 0.9935, 0.07898, 0.9935, 0.07901, 0.9935, 0.07897, 0.9935, 0.07894, 0.9935, 0.07655, 0.9935, 0.07648, 0.9935, 0.07648, 0.9935, 0.07655, 0.9935, 0.07655, 0.9935, 0.07648, 0.9935, 0.07648, 0.9935, 0.07655, 0.9935, 0.9221, 0.9935, 0.9235, 0.9935, 0.9132, 0.9935, 0.9118, 0.9935, 0.08669, 0.9935, 0.0867, 0.9935, 0.07777, 0.9935, 0.07776, 0.9935])
me_cube_002.materials.append(mat_materialmap)
me_cube_002.update()
arm_armature = bpy.data.armatures.new('Armature')  # bones are not reproduced

# ---- objects
ob_smallliftercontroller = bpy.data.objects.new('SmallLifterController', me_cube_115)
ob_smallliftercontrollerbutton = bpy.data.objects.new('SmallLifterControllerButton', me_cube_001)
ob_armsmallliftercontroller = bpy.data.objects.new('ArmSmallLifterController', arm_armature)
ob_smallliftercontroller_001 = bpy.data.objects.new('SmallLifterController.001', me_cube_002)

# ---- transforms, parenting, visibility, modifiers, constraints
ob_smallliftercontroller.parent = ob_armsmallliftercontroller
ob_smallliftercontroller.matrix_parent_inverse = Matrix(((1.0, 2.384e-07, -0.0, 0.3752), (-0.0, 0.0, 1.0, -0.08075), (2.384e-07, -1.0, 0.0, 1.193e-07), (-0.0, 0.0, -0.0, 1.0)))
ob_smallliftercontroller.location = (-0.3752, 2.98e-08, 0.0)
_m = ob_smallliftercontroller.modifiers.new('Auto Smooth', 'NODES')
_m.node_group = ng_auto_smooth
_gi = [s.identifier for s in ng_auto_smooth.interface.items_tree if s.item_type == 'SOCKET' and s.in_out == 'INPUT']
_m[_gi[1]] = 0.5236  # Angle
ob_smallliftercontrollerbutton.parent = ob_armsmallliftercontroller
ob_smallliftercontrollerbutton.matrix_parent_inverse = Matrix(((1.0, 2.384e-07, 0.0, -0.0), (-0.0, 0.0, 1.0, -0.05317), (2.384e-07, -1.0, 0.0, -0.0), (-0.0, 0.0, -0.0, 1.0)))
ob_smallliftercontrollerbutton.location = (0.0, 0.0, 0.0)
_m = ob_smallliftercontrollerbutton.modifiers.new('Auto Smooth', 'NODES')
_m.node_group = ng_auto_smooth
_gi = [s.identifier for s in ng_auto_smooth.interface.items_tree if s.item_type == 'SOCKET' and s.in_out == 'INPUT']
_m[_gi[1]] = 0.5236  # Angle
ob_armsmallliftercontroller.location = (0.0, 0.0, 0.0)
ob_armsmallliftercontroller.display_type = 'SOLID'
ob_armsmallliftercontroller.show_in_front = True
ob_smallliftercontroller_001.parent = ob_armsmallliftercontroller
ob_smallliftercontroller_001.location = (-0.3752, 2.98e-08, 0.0)
_m = ob_smallliftercontroller_001.modifiers.new('Auto Smooth', 'NODES')
_m.node_group = ng_auto_smooth
_gi = [s.identifier for s in ng_auto_smooth.interface.items_tree if s.item_type == 'SOCKET' and s.in_out == 'INPUT']
_m[_gi[1]] = 0.5236  # Angle

# ---- collection membership
col_collection.objects.link(ob_smallliftercontroller)
col_collection.objects.link(ob_smallliftercontrollerbutton)
col_collection.objects.link(ob_armsmallliftercontroller)
col_collection.objects.link(ob_smallliftercontroller_001)

# ---- scene / render settings (as saved in the file)
scene.frame_start = 1; scene.frame_end = 5; scene.frame_set(1)
scene.render.engine = 'BLENDER_EEVEE_NEXT'
scene.cycles.sampling_pattern = 'TABULATED_SOBOL'
scene.cycles.use_light_tree = False
scene.view_settings.view_transform = 'Filmic'
bpy.context.view_layer.update()

# ---- added for rendering (the .blend has no active camera and no usable light): camera, sun
cam_auto = bpy.data.cameras.new('AutoCamera')
cam_auto.lens = 50.0
cam_auto.sensor_width = 36.0
cam_auto.clip_end = 1000.0
ob_auto_camera = bpy.data.objects.new('AutoCamera', cam_auto)
scene.collection.objects.link(ob_auto_camera)
ob_auto_camera.location = (2.41238, -2.41602, 2.2464)
ob_auto_camera.rotation_euler = (1.09748, -7.21219e-08, 0.694738)
scene.camera = ob_auto_camera
light_auto_sun = bpy.data.lights.new('AutoSun', 'SUN')
light_auto_sun.energy = 3.0
light_auto_sun.angle = 0.0523599
ob_auto_sun = bpy.data.objects.new('AutoSun', light_auto_sun)
scene.collection.objects.link(ob_auto_sun)
ob_auto_sun.rotation_euler = (0.872665, 0.174533, 0.523599)
bpy.context.view_layer.update()

